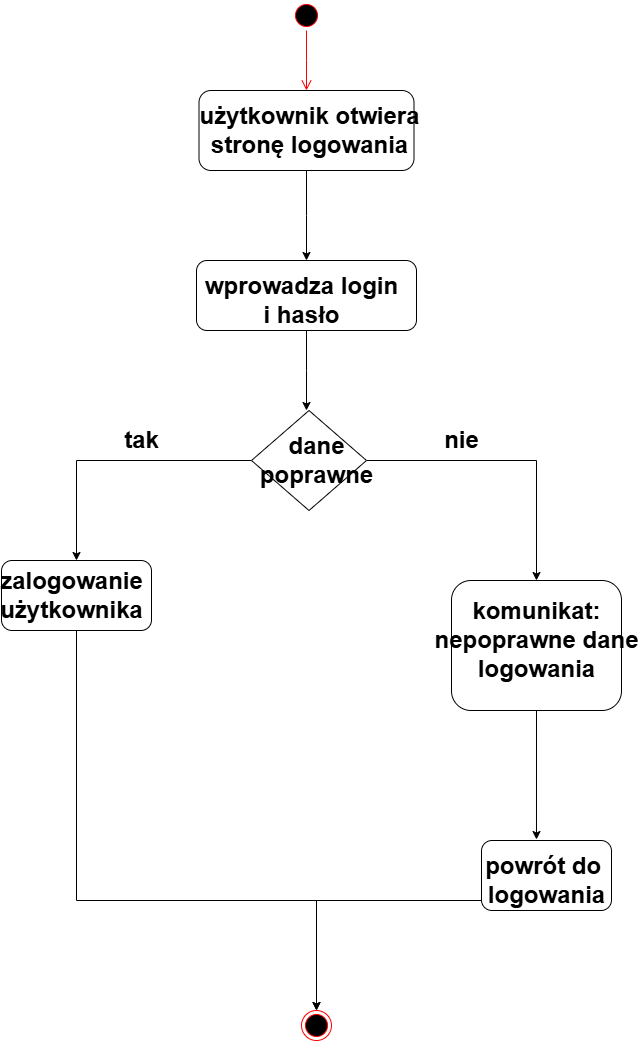

The diagram above was exported from draw.io. Its source (the exported page's mxGraphModel, read from the mxfile embedded in the PNG):
<mxGraphModel dx="1382" dy="758" grid="1" gridSize="10" guides="1" tooltips="1" connect="1" arrows="1" fold="1" page="1" pageScale="1" pageWidth="827" pageHeight="1169" background="light-dark(#FFFFFF,#696969)" math="0" shadow="0">
  <root>
    <mxCell id="0" />
    <mxCell id="1" parent="0" />
    <mxCell id="9npq4EbH2JyR-FRwSJoi-1" value="" style="ellipse;html=1;shape=startState;fillColor=#000000;strokeColor=#ff0000;" vertex="1" parent="1">
      <mxGeometry x="380" y="30" width="30" height="30" as="geometry" />
    </mxCell>
    <mxCell id="9npq4EbH2JyR-FRwSJoi-2" value="" style="edgeStyle=orthogonalEdgeStyle;html=1;verticalAlign=bottom;endArrow=open;endSize=8;strokeColor=#ff0000;rounded=0;" edge="1" source="9npq4EbH2JyR-FRwSJoi-1" parent="1">
      <mxGeometry relative="1" as="geometry">
        <mxPoint x="395" y="120" as="targetPoint" />
      </mxGeometry>
    </mxCell>
    <mxCell id="9npq4EbH2JyR-FRwSJoi-4" style="edgeStyle=orthogonalEdgeStyle;rounded=0;orthogonalLoop=1;jettySize=auto;html=1;exitX=0.5;exitY=1;exitDx=0;exitDy=0;" edge="1" parent="1" source="9npq4EbH2JyR-FRwSJoi-3">
      <mxGeometry relative="1" as="geometry">
        <mxPoint x="395" y="290" as="targetPoint" />
      </mxGeometry>
    </mxCell>
    <mxCell id="9npq4EbH2JyR-FRwSJoi-3" value="" style="rounded=1;whiteSpace=wrap;html=1;" vertex="1" parent="1">
      <mxGeometry x="287.5" y="120" width="215" height="80" as="geometry" />
    </mxCell>
    <mxCell id="9npq4EbH2JyR-FRwSJoi-6" style="edgeStyle=orthogonalEdgeStyle;rounded=0;orthogonalLoop=1;jettySize=auto;html=1;exitX=0.5;exitY=1;exitDx=0;exitDy=0;" edge="1" parent="1" source="9npq4EbH2JyR-FRwSJoi-5">
      <mxGeometry relative="1" as="geometry">
        <mxPoint x="395" y="440" as="targetPoint" />
      </mxGeometry>
    </mxCell>
    <mxCell id="9npq4EbH2JyR-FRwSJoi-5" value="" style="rounded=1;whiteSpace=wrap;html=1;" vertex="1" parent="1">
      <mxGeometry x="285" y="290" width="220" height="70" as="geometry" />
    </mxCell>
    <mxCell id="9npq4EbH2JyR-FRwSJoi-9" style="edgeStyle=orthogonalEdgeStyle;rounded=0;orthogonalLoop=1;jettySize=auto;html=1;exitX=0;exitY=0.5;exitDx=0;exitDy=0;entryX=0.5;entryY=0;entryDx=0;entryDy=0;" edge="1" parent="1" source="9npq4EbH2JyR-FRwSJoi-7" target="9npq4EbH2JyR-FRwSJoi-8">
      <mxGeometry relative="1" as="geometry" />
    </mxCell>
    <mxCell id="9npq4EbH2JyR-FRwSJoi-11" style="edgeStyle=orthogonalEdgeStyle;rounded=0;orthogonalLoop=1;jettySize=auto;html=1;exitX=1;exitY=0.5;exitDx=0;exitDy=0;" edge="1" parent="1" source="9npq4EbH2JyR-FRwSJoi-7" target="9npq4EbH2JyR-FRwSJoi-10">
      <mxGeometry relative="1" as="geometry" />
    </mxCell>
    <mxCell id="9npq4EbH2JyR-FRwSJoi-7" value="" style="rhombus;whiteSpace=wrap;html=1;" vertex="1" parent="1">
      <mxGeometry x="340" y="440" width="115" height="100" as="geometry" />
    </mxCell>
    <mxCell id="9npq4EbH2JyR-FRwSJoi-15" style="edgeStyle=orthogonalEdgeStyle;rounded=0;orthogonalLoop=1;jettySize=auto;html=1;exitX=0.5;exitY=1;exitDx=0;exitDy=0;" edge="1" parent="1" source="9npq4EbH2JyR-FRwSJoi-8" target="9npq4EbH2JyR-FRwSJoi-14">
      <mxGeometry relative="1" as="geometry">
        <Array as="points">
          <mxPoint x="165" y="930" />
          <mxPoint x="405" y="930" />
        </Array>
      </mxGeometry>
    </mxCell>
    <mxCell id="9npq4EbH2JyR-FRwSJoi-8" value="" style="rounded=1;whiteSpace=wrap;html=1;" vertex="1" parent="1">
      <mxGeometry x="90" y="590" width="150" height="70" as="geometry" />
    </mxCell>
    <mxCell id="9npq4EbH2JyR-FRwSJoi-10" value="" style="rounded=1;whiteSpace=wrap;html=1;" vertex="1" parent="1">
      <mxGeometry x="540" y="610" width="170" height="130" as="geometry" />
    </mxCell>
    <mxCell id="9npq4EbH2JyR-FRwSJoi-16" style="edgeStyle=orthogonalEdgeStyle;rounded=0;orthogonalLoop=1;jettySize=auto;html=1;exitX=0;exitY=0.75;exitDx=0;exitDy=0;entryX=0.5;entryY=0;entryDx=0;entryDy=0;" edge="1" parent="1" source="9npq4EbH2JyR-FRwSJoi-12" target="9npq4EbH2JyR-FRwSJoi-14">
      <mxGeometry relative="1" as="geometry">
        <Array as="points">
          <mxPoint x="570" y="930" />
          <mxPoint x="405" y="930" />
        </Array>
      </mxGeometry>
    </mxCell>
    <mxCell id="9npq4EbH2JyR-FRwSJoi-12" value="" style="rounded=1;whiteSpace=wrap;html=1;" vertex="1" parent="1">
      <mxGeometry x="570" y="870" width="130" height="70" as="geometry" />
    </mxCell>
    <mxCell id="9npq4EbH2JyR-FRwSJoi-13" style="edgeStyle=orthogonalEdgeStyle;rounded=0;orthogonalLoop=1;jettySize=auto;html=1;exitX=0.5;exitY=1;exitDx=0;exitDy=0;entryX=0.423;entryY=-0.014;entryDx=0;entryDy=0;entryPerimeter=0;" edge="1" parent="1" source="9npq4EbH2JyR-FRwSJoi-10" target="9npq4EbH2JyR-FRwSJoi-12">
      <mxGeometry relative="1" as="geometry" />
    </mxCell>
    <mxCell id="9npq4EbH2JyR-FRwSJoi-14" value="" style="ellipse;html=1;shape=endState;fillColor=#000000;strokeColor=#ff0000;" vertex="1" parent="1">
      <mxGeometry x="390" y="1040" width="30" height="30" as="geometry" />
    </mxCell>
    <mxCell id="9npq4EbH2JyR-FRwSJoi-17" value="użytkownik otwiera&lt;br&gt;stronę logowania" style="text;strokeColor=none;fillColor=none;html=1;fontSize=24;fontStyle=1;verticalAlign=middle;align=center;" vertex="1" parent="1">
      <mxGeometry x="348" y="140" width="100" height="40" as="geometry" />
    </mxCell>
    <mxCell id="9npq4EbH2JyR-FRwSJoi-18" value="wprowadza login&lt;br&gt;i hasło" style="text;strokeColor=none;fillColor=none;html=1;fontSize=24;fontStyle=1;verticalAlign=middle;align=center;" vertex="1" parent="1">
      <mxGeometry x="340" y="310" width="100" height="40" as="geometry" />
    </mxCell>
    <mxCell id="9npq4EbH2JyR-FRwSJoi-19" value="dane&lt;br&gt;poprawne" style="text;strokeColor=none;fillColor=none;html=1;fontSize=24;fontStyle=1;verticalAlign=middle;align=center;" vertex="1" parent="1">
      <mxGeometry x="355" y="470" width="100" height="40" as="geometry" />
    </mxCell>
    <mxCell id="9npq4EbH2JyR-FRwSJoi-20" value="tak" style="text;strokeColor=none;fillColor=none;html=1;fontSize=24;fontStyle=1;verticalAlign=middle;align=center;" vertex="1" parent="1">
      <mxGeometry x="180" y="450" width="100" height="40" as="geometry" />
    </mxCell>
    <mxCell id="9npq4EbH2JyR-FRwSJoi-21" value="nie" style="text;strokeColor=none;fillColor=none;html=1;fontSize=24;fontStyle=1;verticalAlign=middle;align=center;" vertex="1" parent="1">
      <mxGeometry x="500" y="450" width="100" height="40" as="geometry" />
    </mxCell>
    <mxCell id="9npq4EbH2JyR-FRwSJoi-22" value="zalogowanie&lt;br&gt;użytkownika" style="text;strokeColor=none;fillColor=none;html=1;fontSize=24;fontStyle=1;verticalAlign=middle;align=center;" vertex="1" parent="1">
      <mxGeometry x="110" y="605" width="100" height="40" as="geometry" />
    </mxCell>
    <mxCell id="9npq4EbH2JyR-FRwSJoi-23" value="komunikat:&lt;br&gt;nepoprawne dane&lt;br&gt;logowania" style="text;strokeColor=none;fillColor=none;html=1;fontSize=24;fontStyle=1;verticalAlign=middle;align=center;" vertex="1" parent="1">
      <mxGeometry x="575" y="650" width="100" height="40" as="geometry" />
    </mxCell>
    <mxCell id="9npq4EbH2JyR-FRwSJoi-24" value="powrót do&amp;nbsp;&lt;br&gt;logowania" style="text;strokeColor=none;fillColor=none;html=1;fontSize=24;fontStyle=1;verticalAlign=middle;align=center;" vertex="1" parent="1">
      <mxGeometry x="585" y="890" width="100" height="40" as="geometry" />
    </mxCell>
  </root>
</mxGraphModel>